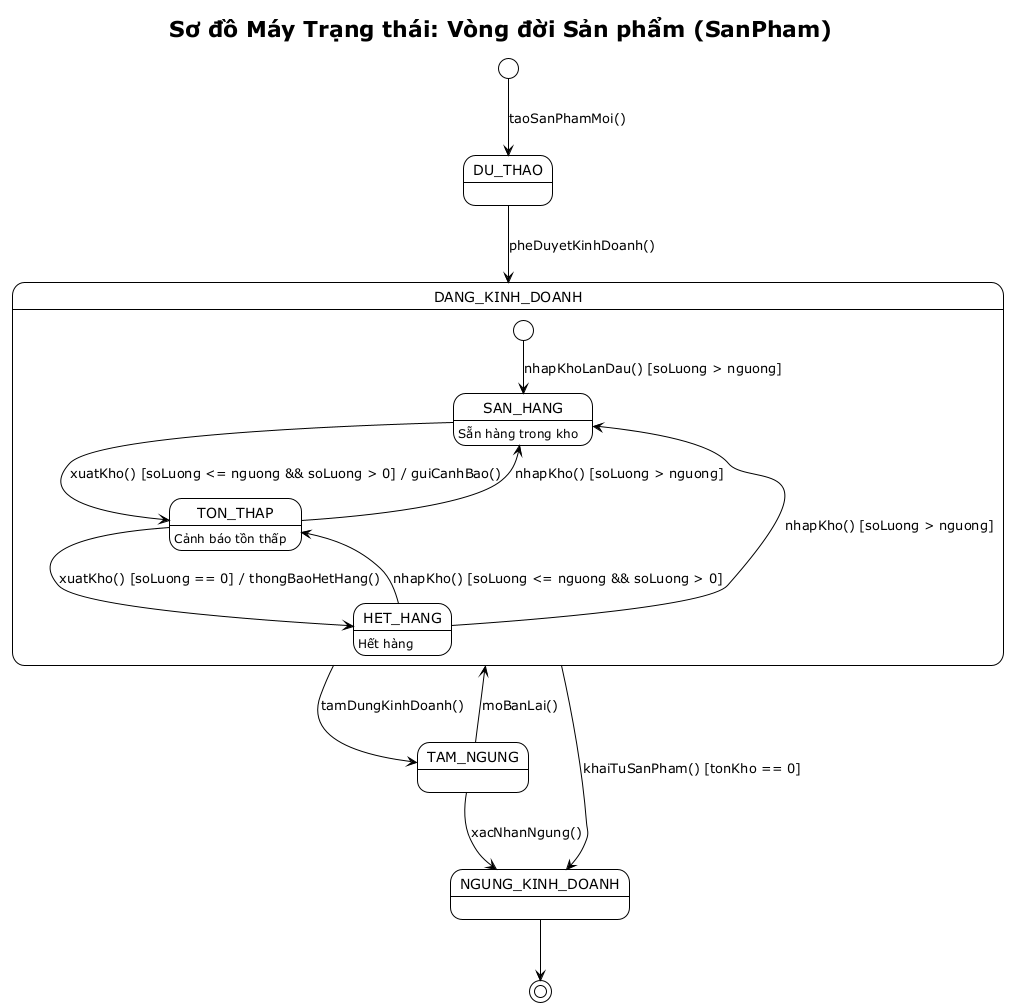

The diagram above was rendered by PlantUML. Its source (embedded in the PNG):
@startuml state-san-pham
!theme plain
title Sơ đồ Máy Trạng thái: Vòng đời Sản phẩm (SanPham)

[*] --> DU_THAO : taoSanPhamMoi()

DU_THAO --> DANG_KINH_DOANH : pheDuyetKinhDoanh()

state DANG_KINH_DOANH {
    SAN_HANG : Sẵn hàng trong kho
    TON_THAP : Cảnh báo tồn thấp
    HET_HANG : Hết hàng

    [*] --> SAN_HANG : nhapKhoLanDau() [soLuong > nguong]
    
    SAN_HANG --> TON_THAP : xuatKho() [soLuong <= nguong && soLuong > 0] / guiCanhBao()
    TON_THAP --> SAN_HANG : nhapKho() [soLuong > nguong]
    
    TON_THAP --> HET_HANG : xuatKho() [soLuong == 0] / thongBaoHetHang()
    HET_HANG --> SAN_HANG : nhapKho() [soLuong > nguong]
    HET_HANG --> TON_THAP : nhapKho() [soLuong <= nguong && soLuong > 0]
}

DANG_KINH_DOANH --> TAM_NGUNG : tamDungKinhDoanh()
TAM_NGUNG --> DANG_KINH_DOANH : moBanLai()

DANG_KINH_DOANH --> NGUNG_KINH_DOANH : khaiTuSanPham() [tonKho == 0]
TAM_NGUNG --> NGUNG_KINH_DOANH : xacNhanNgung()

NGUNG_KINH_DOANH --> [*]
@enduml